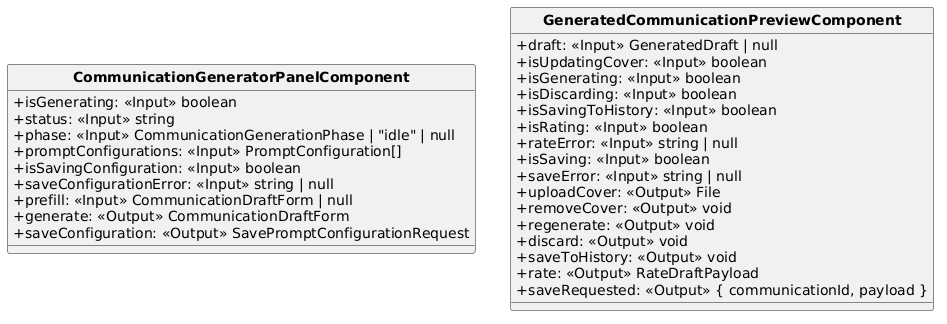

The diagram above was rendered by PlantUML. Its source (embedded in the PNG):
@startuml
skinparam classAttributeIconSize 0
skinparam classFontStyle bold
hide circle
skinparam shadowing false

class CommunicationGeneratorPanelComponent {
  +isGenerating: «Input» boolean
  +status: «Input» string
  +phase: «Input» CommunicationGenerationPhase | "idle" | null
  +promptConfigurations: «Input» PromptConfiguration[]
  +isSavingConfiguration: «Input» boolean
  +saveConfigurationError: «Input» string | null
  +prefill: «Input» CommunicationDraftForm | null
  +generate: «Output» CommunicationDraftForm
  +saveConfiguration: «Output» SavePromptConfigurationRequest
}

class GeneratedCommunicationPreviewComponent {
  +draft: «Input» GeneratedDraft | null
  +isUpdatingCover: «Input» boolean
  +isGenerating: «Input» boolean
  +isDiscarding: «Input» boolean
  +isSavingToHistory: «Input» boolean
  +isRating: «Input» boolean
  +rateError: «Input» string | null
  +isSaving: «Input» boolean
  +saveError: «Input» string | null
  +uploadCover: «Output» File
  +removeCover: «Output» void
  +regenerate: «Output» void
  +discard: «Output» void
  +saveToHistory: «Output» void
  +rate: «Output» RateDraftPayload
  +saveRequested: «Output» { communicationId, payload }
}
@enduml